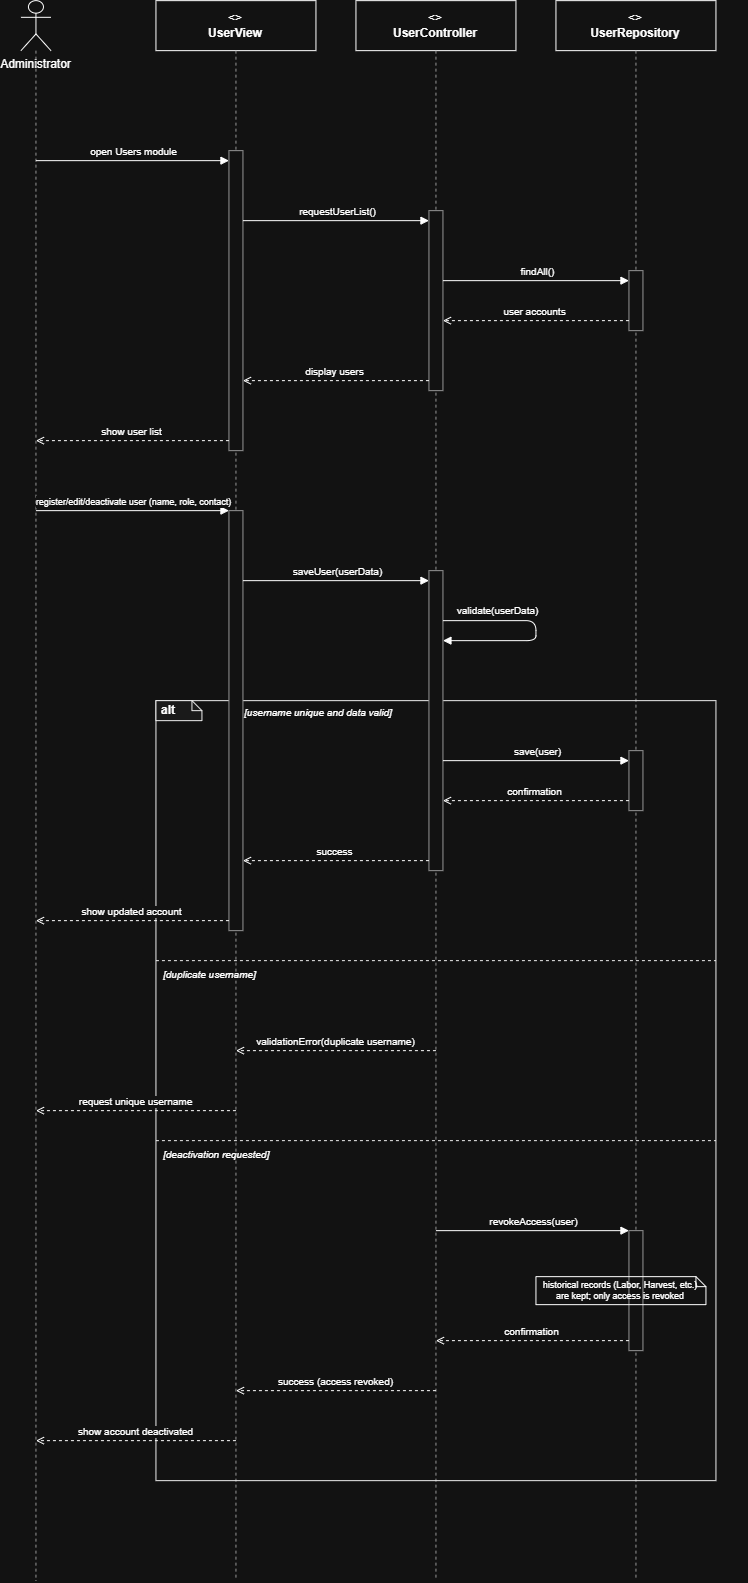

The diagram above was exported from draw.io. Its source (the exported page's mxGraphModel, read from the mxfile embedded in the PNG):
<mxGraphModel dx="2943" dy="1789" grid="1" gridSize="10" guides="1" tooltips="1" connect="1" arrows="1" fold="1" page="1" pageScale="1" pageWidth="980" pageHeight="1620" math="0" shadow="0">
  <root>
    <mxCell id="0" />
    <mxCell id="1" parent="0" />
    <mxCell id="hdr_admin" parent="1" style="shape=umlActor;verticalLabelPosition=bottom;verticalAlign=top;html=1;outlineConnect=0;" value="Administrator" vertex="1">
      <mxGeometry height="50" width="30" x="85" as="geometry" />
    </mxCell>
    <mxCell id="life_admin" edge="1" parent="1" style="html=1;dashed=1;strokeColor=#666666;endArrow=none;">
      <mxGeometry relative="1" as="geometry">
        <mxPoint x="100" y="50" as="sourcePoint" />
        <mxPoint x="100" y="1580" as="targetPoint" />
      </mxGeometry>
    </mxCell>
    <mxCell id="hdr_view" parent="1" style="rounded=0;whiteSpace=wrap;html=1;fillColor=none;strokeColor=light-dark(#6C8EBF,#FFFFFF);align=center;" value="&lt;&lt;boundary&gt;&gt;&lt;br&gt;&lt;b&gt;UserView&lt;/b&gt;" vertex="1">
      <mxGeometry height="50" width="160" x="220" as="geometry" />
    </mxCell>
    <mxCell id="life_view" edge="1" parent="1" style="html=1;dashed=1;strokeColor=#666666;endArrow=none;">
      <mxGeometry relative="1" as="geometry">
        <mxPoint x="300" y="50" as="sourcePoint" />
        <mxPoint x="300" y="1580" as="targetPoint" />
      </mxGeometry>
    </mxCell>
    <mxCell id="hdr_ctrl" parent="1" style="rounded=0;whiteSpace=wrap;html=1;fillColor=none;strokeColor=light-dark(#82B366,#FFFFFF);align=center;" value="&lt;&lt;control&gt;&gt;&lt;br&gt;&lt;b&gt;UserController&lt;/b&gt;" vertex="1">
      <mxGeometry height="50" width="160" x="420" as="geometry" />
    </mxCell>
    <mxCell id="life_ctrl" edge="1" parent="1" style="html=1;dashed=1;strokeColor=#666666;endArrow=none;">
      <mxGeometry relative="1" as="geometry">
        <mxPoint x="500" y="50" as="sourcePoint" />
        <mxPoint x="500" y="1580" as="targetPoint" />
      </mxGeometry>
    </mxCell>
    <mxCell id="hdr_repo" parent="1" style="rounded=0;whiteSpace=wrap;html=1;fillColor=none;strokeColor=light-dark(#D79B00,#FFFFFF);align=center;" value="&lt;&lt;entity&gt;&gt;&lt;br&gt;&lt;b&gt;UserRepository&lt;/b&gt;" vertex="1">
      <mxGeometry height="50" width="160" x="620" as="geometry" />
    </mxCell>
    <mxCell id="life_repo" edge="1" parent="1" style="html=1;dashed=1;strokeColor=#666666;endArrow=none;">
      <mxGeometry relative="1" as="geometry">
        <mxPoint x="700" y="50" as="sourcePoint" />
        <mxPoint x="700" y="1580" as="targetPoint" />
      </mxGeometry>
    </mxCell>
    <mxCell id="c1" parent="1" style="rounded=0;whiteSpace=wrap;html=1;fillColor=none;strokeColor=#000000;verticalAlign=top;align=left;dashed=0;" vertex="1">
      <mxGeometry height="780" width="560" x="220" y="700" as="geometry" />
    </mxCell>
    <mxCell id="c2" parent="1" style="shape=note;whiteSpace=wrap;html=1;fillColor=#f5f5f5;strokeColor=#000000;fontStyle=1;align=left;spacingLeft=4;size=10;" value="alt" vertex="1">
      <mxGeometry height="20" width="46" x="220" y="700" as="geometry" />
    </mxCell>
    <mxCell id="c3" parent="1" style="text;html=1;align=left;fontStyle=2;fontSize=10;" value="[username unique and data valid]" vertex="1">
      <mxGeometry height="18" width="505" x="307" y="700" as="geometry" />
    </mxCell>
    <mxCell id="c4" edge="1" parent="1" style="html=1;dashed=1;strokeColor=#000000;endArrow=none;">
      <mxGeometry relative="1" as="geometry">
        <mxPoint x="220" y="960" as="sourcePoint" />
        <mxPoint x="780" y="960" as="targetPoint" />
      </mxGeometry>
    </mxCell>
    <mxCell id="c5" parent="1" style="text;html=1;align=left;fontStyle=2;fontSize=10;" value="[duplicate username]" vertex="1">
      <mxGeometry height="18" width="550" x="226" y="962" as="geometry" />
    </mxCell>
    <mxCell id="c6" edge="1" parent="1" style="html=1;dashed=1;strokeColor=#000000;endArrow=none;">
      <mxGeometry relative="1" as="geometry">
        <mxPoint x="220" y="1140" as="sourcePoint" />
        <mxPoint x="780" y="1140" as="targetPoint" />
      </mxGeometry>
    </mxCell>
    <mxCell id="c7" parent="1" style="text;html=1;align=left;fontStyle=2;fontSize=10;" value="[deactivation requested]" vertex="1">
      <mxGeometry height="18" width="550" x="226" y="1142" as="geometry" />
    </mxCell>
    <mxCell id="c8" parent="1" style="rounded=0;whiteSpace=wrap;html=1;fillColor=#ffffff;strokeColor=#666666;" vertex="1">
      <mxGeometry height="300" width="14" x="293" y="150" as="geometry" />
    </mxCell>
    <mxCell id="c9" parent="1" style="rounded=0;whiteSpace=wrap;html=1;fillColor=#ffffff;strokeColor=#666666;" vertex="1">
      <mxGeometry height="420" width="14" x="293" y="510" as="geometry" />
    </mxCell>
    <mxCell id="c10" parent="1" style="rounded=0;whiteSpace=wrap;html=1;fillColor=#ffffff;strokeColor=#666666;" vertex="1">
      <mxGeometry height="180" width="14" x="493" y="210" as="geometry" />
    </mxCell>
    <mxCell id="c11" parent="1" style="rounded=0;whiteSpace=wrap;html=1;fillColor=#ffffff;strokeColor=#666666;" vertex="1">
      <mxGeometry height="300" width="14" x="493" y="570" as="geometry" />
    </mxCell>
    <mxCell id="c12" parent="1" style="rounded=0;whiteSpace=wrap;html=1;fillColor=#ffffff;strokeColor=#666666;" vertex="1">
      <mxGeometry height="60" width="14" x="693" y="270" as="geometry" />
    </mxCell>
    <mxCell id="c13" parent="1" style="rounded=0;whiteSpace=wrap;html=1;fillColor=#ffffff;strokeColor=#666666;" vertex="1">
      <mxGeometry height="60" width="14" x="693" y="750" as="geometry" />
    </mxCell>
    <mxCell id="c14" parent="1" style="rounded=0;whiteSpace=wrap;html=1;fillColor=#ffffff;strokeColor=#666666;" vertex="1">
      <mxGeometry height="120" width="14" x="693" y="1230" as="geometry" />
    </mxCell>
    <mxCell id="c15" edge="1" parent="1" style="html=1;endArrow=block;endFill=1;fontSize=10;align=center;verticalAlign=bottom;" value="open Users module">
      <mxGeometry relative="1" as="geometry">
        <mxPoint x="100" y="160" as="sourcePoint" />
        <mxPoint x="293" y="160" as="targetPoint" />
      </mxGeometry>
    </mxCell>
    <mxCell id="c16" edge="1" parent="1" style="html=1;endArrow=block;endFill=1;fontSize=10;align=center;verticalAlign=bottom;" value="requestUserList()">
      <mxGeometry relative="1" as="geometry">
        <mxPoint x="307" y="220" as="sourcePoint" />
        <mxPoint x="493" y="220" as="targetPoint" />
      </mxGeometry>
    </mxCell>
    <mxCell id="c17" edge="1" parent="1" style="html=1;endArrow=block;endFill=1;fontSize=10;align=center;verticalAlign=bottom;" value="findAll()">
      <mxGeometry relative="1" as="geometry">
        <mxPoint x="507" y="280" as="sourcePoint" />
        <mxPoint x="693" y="280" as="targetPoint" />
      </mxGeometry>
    </mxCell>
    <mxCell id="c18" edge="1" parent="1" style="html=1;endArrow=open;endFill=0;dashed=1;fontSize=10;align=center;verticalAlign=bottom;" value="user accounts">
      <mxGeometry relative="1" as="geometry">
        <mxPoint x="693" y="320" as="sourcePoint" />
        <mxPoint x="507" y="320" as="targetPoint" />
      </mxGeometry>
    </mxCell>
    <mxCell id="c19" edge="1" parent="1" style="html=1;endArrow=open;endFill=0;dashed=1;fontSize=10;align=center;verticalAlign=bottom;" value="display users">
      <mxGeometry relative="1" as="geometry">
        <mxPoint x="493" y="380" as="sourcePoint" />
        <mxPoint x="307" y="380" as="targetPoint" />
      </mxGeometry>
    </mxCell>
    <mxCell id="c20" edge="1" parent="1" style="html=1;endArrow=open;endFill=0;dashed=1;fontSize=10;align=center;verticalAlign=bottom;" value="show user list">
      <mxGeometry relative="1" as="geometry">
        <mxPoint x="293" y="440" as="sourcePoint" />
        <mxPoint x="100" y="440" as="targetPoint" />
      </mxGeometry>
    </mxCell>
    <mxCell id="c21" edge="1" parent="1" style="html=1;endArrow=block;endFill=1;fontSize=10;align=center;verticalAlign=bottom;" value="&lt;font style=&quot;font-size: 9px;&quot;&gt;register/edit/deactivate user (name, role, contact)&lt;/font&gt;">
      <mxGeometry relative="1" as="geometry">
        <mxPoint x="100" y="510" as="sourcePoint" />
        <mxPoint x="293" y="510" as="targetPoint" />
      </mxGeometry>
    </mxCell>
    <mxCell id="c22" edge="1" parent="1" style="html=1;endArrow=block;endFill=1;fontSize=10;align=center;verticalAlign=bottom;" value="saveUser(userData)">
      <mxGeometry relative="1" as="geometry">
        <mxPoint x="307" y="580" as="sourcePoint" />
        <mxPoint x="493" y="580" as="targetPoint" />
      </mxGeometry>
    </mxCell>
    <mxCell id="c23" edge="1" parent="1" style="html=1;endArrow=block;endFill=1;fontSize=10;rounded=1;" value="validate(userData)">
      <mxGeometry relative="1" x="-0.4854" y="10" as="geometry">
        <mxPoint as="offset" />
        <Array as="points">
          <mxPoint x="600" y="620" />
          <mxPoint x="600" y="640" />
        </Array>
        <mxPoint x="507" y="620" as="sourcePoint" />
        <mxPoint x="507" y="640" as="targetPoint" />
      </mxGeometry>
    </mxCell>
    <mxCell id="c24" edge="1" parent="1" style="html=1;endArrow=block;endFill=1;fontSize=10;align=center;verticalAlign=bottom;" value="save(user)">
      <mxGeometry relative="1" as="geometry">
        <mxPoint x="507" y="760" as="sourcePoint" />
        <mxPoint x="693" y="760" as="targetPoint" />
      </mxGeometry>
    </mxCell>
    <mxCell id="c25" edge="1" parent="1" style="html=1;endArrow=open;endFill=0;dashed=1;fontSize=10;align=center;verticalAlign=bottom;" value="confirmation">
      <mxGeometry relative="1" as="geometry">
        <mxPoint x="693" y="800" as="sourcePoint" />
        <mxPoint x="507" y="800" as="targetPoint" />
      </mxGeometry>
    </mxCell>
    <mxCell id="c26" edge="1" parent="1" style="html=1;endArrow=open;endFill=0;dashed=1;fontSize=10;align=center;verticalAlign=bottom;" value="success">
      <mxGeometry relative="1" as="geometry">
        <mxPoint x="493" y="860" as="sourcePoint" />
        <mxPoint x="307" y="860" as="targetPoint" />
      </mxGeometry>
    </mxCell>
    <mxCell id="c27" edge="1" parent="1" style="html=1;endArrow=open;endFill=0;dashed=1;fontSize=10;align=center;verticalAlign=bottom;" value="show updated account">
      <mxGeometry relative="1" as="geometry">
        <mxPoint x="293" y="920" as="sourcePoint" />
        <mxPoint x="100" y="920" as="targetPoint" />
      </mxGeometry>
    </mxCell>
    <mxCell id="c28" edge="1" parent="1" style="html=1;endArrow=open;endFill=0;dashed=1;fontSize=10;align=center;verticalAlign=bottom;" value="validationError(duplicate username)">
      <mxGeometry relative="1" as="geometry">
        <mxPoint x="500" y="1050" as="sourcePoint" />
        <mxPoint x="300" y="1050" as="targetPoint" />
      </mxGeometry>
    </mxCell>
    <mxCell id="c29" edge="1" parent="1" style="html=1;endArrow=open;endFill=0;dashed=1;fontSize=10;align=center;verticalAlign=bottom;" value="request unique username">
      <mxGeometry relative="1" as="geometry">
        <mxPoint x="300" y="1110" as="sourcePoint" />
        <mxPoint x="100" y="1110" as="targetPoint" />
      </mxGeometry>
    </mxCell>
    <mxCell id="c30" edge="1" parent="1" style="html=1;endArrow=block;endFill=1;fontSize=10;align=center;verticalAlign=bottom;" value="revokeAccess(user)">
      <mxGeometry relative="1" as="geometry">
        <mxPoint x="500" y="1230" as="sourcePoint" />
        <mxPoint x="693" y="1230" as="targetPoint" />
      </mxGeometry>
    </mxCell>
    <mxCell id="c31" parent="1" style="shape=note;whiteSpace=wrap;html=1;fillColor=none;strokeColor=light-dark(#D6B656,#FFFFFF);fontSize=9;align=center;size=10;" value="historical records (Labor, Harvest, etc.) are kept; only access is revoked" vertex="1">
      <mxGeometry height="28" width="170" x="600" y="1276" as="geometry" />
    </mxCell>
    <mxCell id="c32" edge="1" parent="1" style="html=1;endArrow=open;endFill=0;dashed=1;fontSize=10;align=center;verticalAlign=bottom;" value="confirmation">
      <mxGeometry relative="1" as="geometry">
        <mxPoint x="693" y="1340" as="sourcePoint" />
        <mxPoint x="500" y="1340" as="targetPoint" />
      </mxGeometry>
    </mxCell>
    <mxCell id="c33" edge="1" parent="1" style="html=1;endArrow=open;endFill=0;dashed=1;fontSize=10;align=center;verticalAlign=bottom;" value="success (access revoked)">
      <mxGeometry relative="1" as="geometry">
        <mxPoint x="500" y="1390" as="sourcePoint" />
        <mxPoint x="300" y="1390" as="targetPoint" />
      </mxGeometry>
    </mxCell>
    <mxCell id="c34" edge="1" parent="1" style="html=1;endArrow=open;endFill=0;dashed=1;fontSize=10;align=center;verticalAlign=bottom;" value="show account deactivated">
      <mxGeometry relative="1" as="geometry">
        <mxPoint x="300" y="1440" as="sourcePoint" />
        <mxPoint x="100" y="1440" as="targetPoint" />
      </mxGeometry>
    </mxCell>
  </root>
</mxGraphModel>